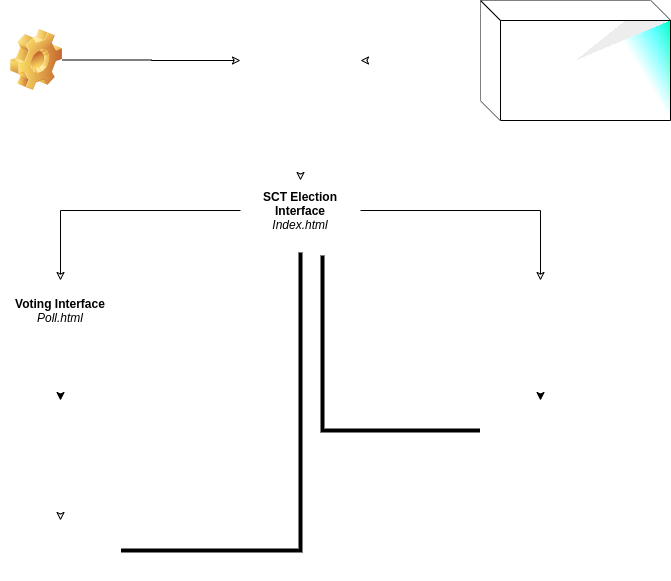

The diagram above was exported from draw.io. Its source (the exported page's mxGraphModel, read from the mxfile embedded in the PNG):
<mxGraphModel dx="795" dy="466" grid="1" gridSize="10" guides="1" tooltips="1" connect="1" arrows="1" fold="1" page="1" pageScale="1" pageWidth="827" pageHeight="1169" background="none" math="0" shadow="0">
  <root>
    <mxCell id="0" />
    <mxCell id="1" parent="0" />
    <mxCell id="8U7Kkq9mtmiphPJAyr60-6" style="edgeStyle=orthogonalEdgeStyle;rounded=0;orthogonalLoop=1;jettySize=auto;html=1;entryX=0.5;entryY=0;entryDx=0;entryDy=0;" parent="1" source="8U7Kkq9mtmiphPJAyr60-1" target="8U7Kkq9mtmiphPJAyr60-4" edge="1">
      <mxGeometry relative="1" as="geometry" />
    </mxCell>
    <mxCell id="8U7Kkq9mtmiphPJAyr60-7" style="edgeStyle=orthogonalEdgeStyle;rounded=0;orthogonalLoop=1;jettySize=auto;html=1;entryX=0.5;entryY=0;entryDx=0;entryDy=0;" parent="1" source="8U7Kkq9mtmiphPJAyr60-1" target="8U7Kkq9mtmiphPJAyr60-5" edge="1">
      <mxGeometry relative="1" as="geometry" />
    </mxCell>
    <mxCell id="8U7Kkq9mtmiphPJAyr60-1" value="&lt;b&gt;SCT Election Interface&lt;/b&gt;&lt;br&gt;&lt;i&gt;Index.html&lt;/i&gt;" style="rounded=0;whiteSpace=wrap;html=1;" parent="1" vertex="1">
      <mxGeometry x="320" y="260" width="120" height="60" as="geometry" />
    </mxCell>
    <mxCell id="8U7Kkq9mtmiphPJAyr60-12" style="edgeStyle=orthogonalEdgeStyle;rounded=0;orthogonalLoop=1;jettySize=auto;html=1;" parent="1" source="8U7Kkq9mtmiphPJAyr60-4" target="8U7Kkq9mtmiphPJAyr60-8" edge="1">
      <mxGeometry relative="1" as="geometry" />
    </mxCell>
    <mxCell id="8U7Kkq9mtmiphPJAyr60-4" value="&lt;b&gt;Voting Interface&lt;/b&gt;&lt;br&gt;&lt;i&gt;Poll.html&lt;/i&gt;" style="rounded=0;whiteSpace=wrap;html=1;" parent="1" vertex="1">
      <mxGeometry x="80" y="360" width="120" height="60" as="geometry" />
    </mxCell>
    <mxCell id="8U7Kkq9mtmiphPJAyr60-13" style="edgeStyle=orthogonalEdgeStyle;rounded=0;orthogonalLoop=1;jettySize=auto;html=1;" parent="1" source="8U7Kkq9mtmiphPJAyr60-5" target="8U7Kkq9mtmiphPJAyr60-11" edge="1">
      <mxGeometry relative="1" as="geometry" />
    </mxCell>
    <mxCell id="8U7Kkq9mtmiphPJAyr60-5" value="&lt;b&gt;Results Interface&lt;/b&gt;&lt;br&gt;&lt;i&gt;Result.html&lt;/i&gt;" style="rounded=0;whiteSpace=wrap;html=1;" parent="1" vertex="1">
      <mxGeometry x="560" y="360" width="120" height="60" as="geometry" />
    </mxCell>
    <mxCell id="8U7Kkq9mtmiphPJAyr60-19" style="edgeStyle=orthogonalEdgeStyle;rounded=0;orthogonalLoop=1;jettySize=auto;html=1;entryX=0.5;entryY=0;entryDx=0;entryDy=0;" parent="1" source="8U7Kkq9mtmiphPJAyr60-8" target="8U7Kkq9mtmiphPJAyr60-14" edge="1">
      <mxGeometry relative="1" as="geometry" />
    </mxCell>
    <mxCell id="8U7Kkq9mtmiphPJAyr60-8" value="&lt;b&gt;Voting Process&lt;/b&gt;&lt;br&gt;&lt;i&gt;Voting.sol&lt;br&gt;&lt;/i&gt;" style="rounded=0;whiteSpace=wrap;html=1;" parent="1" vertex="1">
      <mxGeometry x="80" y="480" width="120" height="60" as="geometry" />
    </mxCell>
    <mxCell id="8U7Kkq9mtmiphPJAyr60-10" style="edgeStyle=orthogonalEdgeStyle;rounded=0;orthogonalLoop=1;jettySize=auto;html=1;entryX=0.5;entryY=0;entryDx=0;entryDy=0;" parent="1" source="8U7Kkq9mtmiphPJAyr60-9" target="8U7Kkq9mtmiphPJAyr60-1" edge="1">
      <mxGeometry relative="1" as="geometry" />
    </mxCell>
    <mxCell id="8U7Kkq9mtmiphPJAyr60-9" value="&lt;b&gt;Deploy app build&lt;/b&gt;&lt;br&gt;&lt;i&gt;Migrations&lt;br&gt;Build&lt;br&gt;&lt;/i&gt;Truffle.js" style="rounded=0;whiteSpace=wrap;html=1;" parent="1" vertex="1">
      <mxGeometry x="320" y="110" width="120" height="60" as="geometry" />
    </mxCell>
    <mxCell id="8U7Kkq9mtmiphPJAyr60-28" style="edgeStyle=orthogonalEdgeStyle;rounded=0;orthogonalLoop=1;jettySize=auto;html=1;entryX=0.683;entryY=1.05;entryDx=0;entryDy=0;entryPerimeter=0;strokeWidth=4;" parent="1" source="8U7Kkq9mtmiphPJAyr60-11" target="8U7Kkq9mtmiphPJAyr60-1" edge="1">
      <mxGeometry relative="1" as="geometry" />
    </mxCell>
    <mxCell id="8U7Kkq9mtmiphPJAyr60-11" value="&lt;b&gt;Total Votes&lt;/b&gt;&lt;br&gt;&lt;i&gt;&lt;font style=&quot;font-size: 11px&quot;&gt;Resultconfirmation.html&lt;/font&gt;&lt;/i&gt;" style="rounded=0;whiteSpace=wrap;html=1;" parent="1" vertex="1">
      <mxGeometry x="560" y="480" width="120" height="60" as="geometry" />
    </mxCell>
    <mxCell id="8U7Kkq9mtmiphPJAyr60-20" style="edgeStyle=orthogonalEdgeStyle;orthogonalLoop=1;jettySize=auto;html=1;entryX=0.5;entryY=1;entryDx=0;entryDy=0;rounded=0;strokeWidth=4;" parent="1" source="8U7Kkq9mtmiphPJAyr60-14" target="8U7Kkq9mtmiphPJAyr60-1" edge="1">
      <mxGeometry relative="1" as="geometry" />
    </mxCell>
    <mxCell id="8U7Kkq9mtmiphPJAyr60-14" value="&lt;b&gt;Confirmation&lt;/b&gt;&lt;br&gt;&lt;i&gt;app.js&lt;br&gt;&lt;/i&gt;web3.js" style="rounded=0;whiteSpace=wrap;html=1;" parent="1" vertex="1">
      <mxGeometry x="80" y="600" width="120" height="60" as="geometry" />
    </mxCell>
    <mxCell id="8U7Kkq9mtmiphPJAyr60-17" style="edgeStyle=orthogonalEdgeStyle;rounded=0;orthogonalLoop=1;jettySize=auto;html=1;entryX=1;entryY=0.5;entryDx=0;entryDy=0;" parent="1" source="8U7Kkq9mtmiphPJAyr60-15" target="8U7Kkq9mtmiphPJAyr60-9" edge="1">
      <mxGeometry relative="1" as="geometry" />
    </mxCell>
    <mxCell id="8U7Kkq9mtmiphPJAyr60-15" value="&lt;span style=&quot;font-size: 14px&quot;&gt;&lt;i&gt;Initial_Migrations.js&lt;br&gt;Deploy_Contracts.js&lt;br&gt;Webpack.config.js&lt;br&gt;&lt;/i&gt;&lt;/span&gt;" style="shape=cube;whiteSpace=wrap;html=1;boundedLbl=1;backgroundOutline=1;darkOpacity=0.05;darkOpacity2=0.1;" parent="1" vertex="1">
      <mxGeometry x="560" y="80" width="190" height="120" as="geometry" />
    </mxCell>
    <mxCell id="8U7Kkq9mtmiphPJAyr60-34" style="edgeStyle=orthogonalEdgeStyle;rounded=0;orthogonalLoop=1;jettySize=auto;html=1;strokeWidth=1;" parent="1" source="8U7Kkq9mtmiphPJAyr60-29" target="8U7Kkq9mtmiphPJAyr60-9" edge="1">
      <mxGeometry relative="1" as="geometry" />
    </mxCell>
    <mxCell id="8U7Kkq9mtmiphPJAyr60-29" value="&lt;i&gt;Blockchain&lt;/i&gt;" style="shape=image;html=1;verticalLabelPosition=bottom;labelBackgroundColor=#ffffff;verticalAlign=top;imageAspect=1;aspect=fixed;image=img/clipart/Gear_128x128.png" parent="1" vertex="1">
      <mxGeometry x="90" y="109" width="52" height="61" as="geometry" />
    </mxCell>
  </root>
</mxGraphModel>